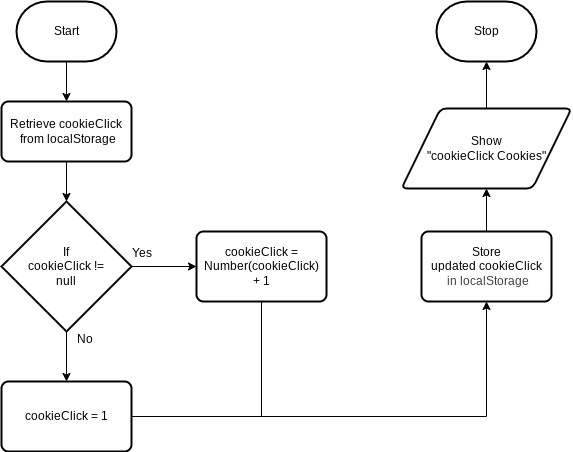

The diagram above was exported from draw.io. Its source (the exported page's mxGraphModel, read from the mxfile embedded in the PNG):
<mxGraphModel dx="320" dy="670" grid="1" gridSize="10" guides="1" tooltips="1" connect="1" arrows="1" fold="1" page="1" pageScale="1" pageWidth="850" pageHeight="1100" math="0" shadow="0">
  <root>
    <mxCell id="0" />
    <mxCell id="1" parent="0" />
    <mxCell id="12" style="edgeStyle=none;html=1;entryX=0.5;entryY=0;entryDx=0;entryDy=0;" edge="1" parent="1" source="2" target="4">
      <mxGeometry relative="1" as="geometry" />
    </mxCell>
    <mxCell id="2" value="Start" style="strokeWidth=2;html=1;shape=mxgraph.flowchart.terminator;whiteSpace=wrap;" parent="1" vertex="1">
      <mxGeometry x="75" y="150" width="100" height="60" as="geometry" />
    </mxCell>
    <mxCell id="4" value="Retrieve&amp;nbsp;&lt;span style=&quot;color: rgb(0, 0, 0);&quot;&gt;cookieClick&lt;/span&gt;&lt;div&gt;&amp;nbsp;from localStorage&lt;/div&gt;" style="rounded=1;whiteSpace=wrap;html=1;absoluteArcSize=1;arcSize=14;strokeWidth=2;" vertex="1" parent="1">
      <mxGeometry x="60" y="250" width="130" height="60" as="geometry" />
    </mxCell>
    <mxCell id="14" style="edgeStyle=none;html=1;entryX=0.5;entryY=0;entryDx=0;entryDy=0;" edge="1" parent="1" source="5" target="7">
      <mxGeometry relative="1" as="geometry" />
    </mxCell>
    <mxCell id="15" style="edgeStyle=none;html=1;entryX=0;entryY=0.5;entryDx=0;entryDy=0;" edge="1" parent="1" source="5" target="6">
      <mxGeometry relative="1" as="geometry" />
    </mxCell>
    <mxCell id="5" value="If&lt;br&gt;&lt;div&gt;&lt;span style=&quot;color: rgb(0, 0, 0); background-color: transparent;&quot;&gt;cookieClick&lt;/span&gt;&amp;nbsp;!=&lt;/div&gt;&lt;div&gt;null&lt;/div&gt;" style="strokeWidth=2;html=1;shape=mxgraph.flowchart.decision;whiteSpace=wrap;" vertex="1" parent="1">
      <mxGeometry x="60" y="350" width="130" height="130" as="geometry" />
    </mxCell>
    <mxCell id="20" style="edgeStyle=none;html=1;endArrow=none;endFill=0;" edge="1" parent="1">
      <mxGeometry relative="1" as="geometry">
        <mxPoint x="320" y="565" as="targetPoint" />
        <mxPoint x="320" y="445" as="sourcePoint" />
      </mxGeometry>
    </mxCell>
    <mxCell id="6" value="cookieClick = Number(&lt;span style=&quot;color: rgb(0, 0, 0);&quot;&gt;cookieClick&lt;/span&gt;)&lt;div&gt;+ 1&lt;/div&gt;" style="rounded=1;whiteSpace=wrap;html=1;absoluteArcSize=1;arcSize=14;strokeWidth=2;" vertex="1" parent="1">
      <mxGeometry x="255" y="380" width="130" height="70" as="geometry" />
    </mxCell>
    <mxCell id="19" style="edgeStyle=orthogonalEdgeStyle;html=1;entryX=0.5;entryY=1;entryDx=0;entryDy=0;rounded=0;curved=0;" edge="1" parent="1" source="7" target="8">
      <mxGeometry relative="1" as="geometry" />
    </mxCell>
    <mxCell id="7" value="&lt;span style=&quot;color: rgb(0, 0, 0);&quot;&gt;cookieClick&lt;/span&gt;&amp;nbsp;= 1" style="rounded=1;whiteSpace=wrap;html=1;absoluteArcSize=1;arcSize=14;strokeWidth=2;" vertex="1" parent="1">
      <mxGeometry x="60" y="530" width="130" height="70" as="geometry" />
    </mxCell>
    <mxCell id="21" style="edgeStyle=none;html=1;entryX=0.5;entryY=1;entryDx=0;entryDy=0;" edge="1" parent="1" source="8" target="10">
      <mxGeometry relative="1" as="geometry" />
    </mxCell>
    <mxCell id="8" value="Store updated&amp;nbsp;&lt;span style=&quot;color: rgb(0, 0, 0);&quot;&gt;cookieClick&lt;/span&gt;&lt;div&gt;&lt;span style=&quot;color: rgb(63, 63, 63); background-color: transparent;&quot;&gt;&amp;nbsp;in localStorage&lt;/span&gt;&lt;/div&gt;" style="rounded=1;whiteSpace=wrap;html=1;absoluteArcSize=1;arcSize=14;strokeWidth=2;" vertex="1" parent="1">
      <mxGeometry x="480" y="380" width="130" height="70" as="geometry" />
    </mxCell>
    <mxCell id="10" value="Show&lt;div&gt;&quot;cookieClick Cookies&quot;&lt;/div&gt;" style="shape=parallelogram;html=1;strokeWidth=2;perimeter=parallelogramPerimeter;whiteSpace=wrap;rounded=1;arcSize=12;size=0.23;" vertex="1" parent="1">
      <mxGeometry x="460" y="257" width="170" height="80" as="geometry" />
    </mxCell>
    <mxCell id="11" value="Stop" style="strokeWidth=2;html=1;shape=mxgraph.flowchart.terminator;whiteSpace=wrap;" vertex="1" parent="1">
      <mxGeometry x="495" y="150" width="100" height="60" as="geometry" />
    </mxCell>
    <mxCell id="13" style="edgeStyle=none;html=1;entryX=0.5;entryY=0;entryDx=0;entryDy=0;entryPerimeter=0;" edge="1" parent="1" source="4" target="5">
      <mxGeometry relative="1" as="geometry" />
    </mxCell>
    <mxCell id="16" value="Yes" style="text;html=1;align=center;verticalAlign=middle;resizable=0;points=[];autosize=1;strokeColor=none;fillColor=none;" vertex="1" parent="1">
      <mxGeometry x="180" y="387" width="40" height="30" as="geometry" />
    </mxCell>
    <mxCell id="18" value="No" style="text;html=1;align=center;verticalAlign=middle;resizable=0;points=[];autosize=1;strokeColor=none;fillColor=none;" vertex="1" parent="1">
      <mxGeometry x="123" y="473" width="40" height="30" as="geometry" />
    </mxCell>
    <mxCell id="22" style="edgeStyle=none;html=1;entryX=0.5;entryY=1;entryDx=0;entryDy=0;entryPerimeter=0;" edge="1" parent="1" source="10" target="11">
      <mxGeometry relative="1" as="geometry" />
    </mxCell>
  </root>
</mxGraphModel>